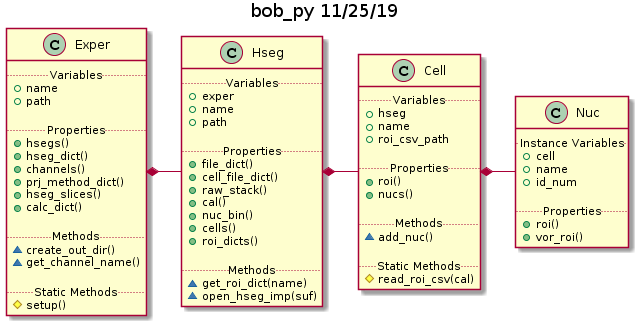

The diagram above was rendered by PlantUML. Its source (embedded in the PNG):
@startuml
title bob_py 11/25/19

skinparam componentStyle uml2
class Exper {
  .. Variables ..
    + name
    + path
    
  .. Properties ..
    + hsegs()
    + hseg_dict()
    + channels()
    + prj_method_dict()
    + hseg_slices()
    + calc_dict()
    
  .. Methods ..
    ~ create_out_dir()
    ~ get_channel_name()
      
  .. Static Methods ..
    # setup()
}

class Hseg {
  .. Variables ..
    + exper
    + name
    + path
    
  .. Properties ..
    + file_dict()
    + cell_file_dict()
    + raw_stack()
    + cal()
    + nuc_bin()
    + cells()
    + roi_dicts()
    
  .. Methods ..
    ~ get_roi_dict(name)
    ~ open_hseg_imp(suf)
}

class Cell {
  .. Variables ..
    + hseg
    + name
    + roi_csv_path
    
  .. Properties ..
    + roi()
    + nucs()
    
  .. Methods ..
    ~ add_nuc()
      
  .. Static Methods ..
    # read_roi_csv(cal)
}

class Nuc {
  .. Instance Variables ..
    + cell
    + name
    + id_num
    
  .. Properties ..
    + roi()
    + vor_roi()
}


Exper *-right- Hseg
Hseg *-right- Cell
Cell *-right- Nuc
@enduml